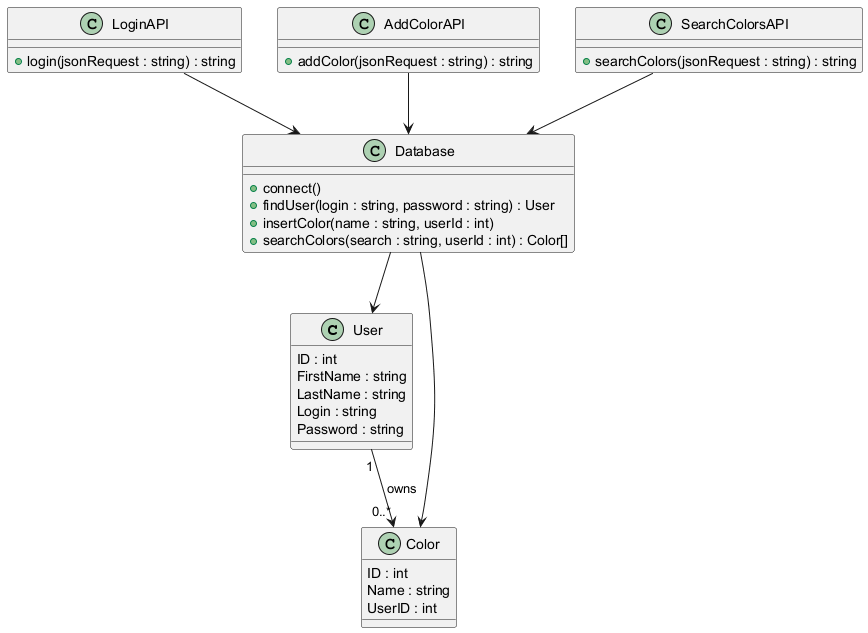

The diagram above was rendered by PlantUML. Its source (embedded in the PNG):
@startuml

class User {
  ID : int
  FirstName : string
  LastName : string
  Login : string
  Password : string
}

class Color {
  ID : int
  Name : string
  UserID : int
}

class LoginAPI {
  +login(jsonRequest : string) : string
}

class AddColorAPI {
  +addColor(jsonRequest : string) : string
}

class SearchColorsAPI {
  +searchColors(jsonRequest : string) : string
}

class Database {
  +connect()
  +findUser(login : string, password : string) : User
  +insertColor(name : string, userId : int)
  +searchColors(search : string, userId : int) : Color[]
}

LoginAPI --> Database
AddColorAPI --> Database
SearchColorsAPI --> Database

Database --> User
Database --> Color

User "1" --> "0..*" Color : owns

@enduml